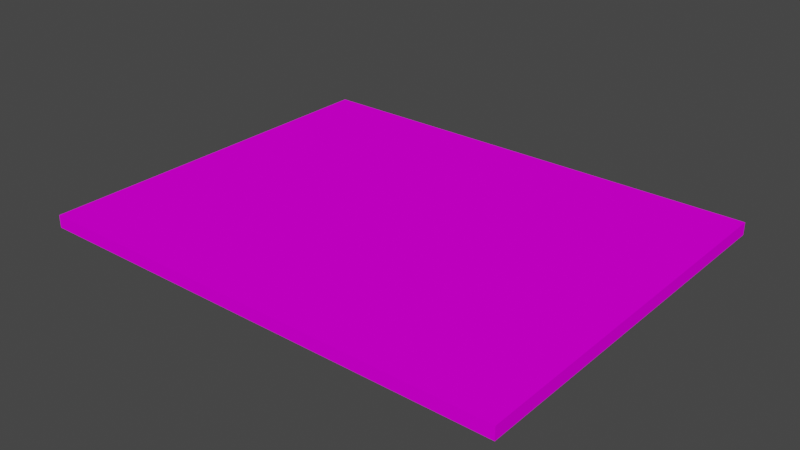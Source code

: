 # Source: mapTest.blend  (saved by Blender 2.93.20; exported with 4.5.12 LTS)
import bpy
from mathutils import Matrix  # noqa: F401  (used for matrix-valued properties, if any)

bpy.ops.wm.read_factory_settings(use_empty=True)
scene = bpy.context.scene
scene.name = 'Scene'

# ---- collections
col_collection = bpy.data.collections.new('Collection'); scene.collection.children.link(col_collection)

# ---- images (referenced by path relative to the original .blend; pixels are not part of the script)
import os
ASSET_DIR = os.environ.get("B2B_ASSET_DIR", "")  # directory of the original .blend (textures are referenced by path, not embedded)
HERE = os.path.dirname(os.path.abspath(__file__))  # packed textures are extracted next to this script under _unpacked/

def load_image(name, relpath, width, height, colorspace="sRGB"):
    """Load a texture the original file referenced (path relative to the .blend, or extracted next to this script)."""
    p = next((c for c in (os.path.join(HERE, relpath), os.path.join(ASSET_DIR, relpath)) if relpath and os.path.exists(c)), "")
    if p:
        img = bpy.data.images.load(p, check_existing=True)
        img.name = name
    else:  # same state as the original file: an image datablock whose file is absent (Cycles renders it pink)
        img = bpy.data.images.new(name, width, height)
        img.source = "FILE"
        img.filepath = "//" + (relpath or name)
    img.colorspace_settings.name = colorspace
    return img
img_brown_mud_leaves_01_diff_2k_jpg = load_image('brown_mud_leaves_01_diff_2k.jpg', 'Textures/brown_mud_leaves_01_diff_2k.jpg', 1024, 1024, 'sRGB')

# ---- materials (node trees are filled in below, after node groups)
mat_material = bpy.data.materials.new('Material')
mat_material.alpha_threshold = 0.0
mat_material.line_color = (0.0, 0.0, 0.0, 1.0)

# ---- material node trees
mat_material.use_nodes = True; mat_material.node_tree.nodes.clear()
_N = mat_material.node_tree.nodes; _L = mat_material.node_tree.links
n0 = _N.new('ShaderNodeOutputMaterial'); n0.name = 'Material Output'; n0.location = (300, 300)
n1 = _N.new('ShaderNodeBsdfPrincipled'); n1.name = 'Principled BSDF'; n1.location = (10, 300)
n1.distribution = 'GGX'
n1.subsurface_method = 'BURLEY'
n1.inputs[2].default_value = 1.0
n1.inputs[3].default_value = 1.45
n1.inputs[13].default_value = 0.0
n1.inputs[27].default_value = (0.0, 0.0, 0.0, 1.0)
n1.inputs[28].default_value = 1.0
n2 = _N.new('ShaderNodeTexImage'); n2.name = 'Image Texture'; n2.location = (-310, 138)
n2.image = img_brown_mud_leaves_01_diff_2k_jpg
_L.new(n1.outputs[0], n0.inputs[0])
_L.new(n2.outputs[0], n1.inputs[0])
n0.is_active_output = True

# ---- world
world_world = bpy.data.worlds.new('World'); scene.world = world_world
world_world.use_nodes = True; world_world.node_tree.nodes.clear()
_N = world_world.node_tree.nodes; _L = world_world.node_tree.links
n0 = _N.new('ShaderNodeOutputWorld'); n0.name = 'World Output'; n0.location = (300, 300)
n1 = _N.new('ShaderNodeBackground'); n1.name = 'Background'; n1.location = (10, 300)
n1.inputs[0].default_value = (0.05088, 0.05088, 0.05088, 1.0)
_L.new(n1.outputs[0], n0.inputs[0])
n0.is_active_output = True
world_world.color = (0.05088, 0.05088, 0.05088)
world_world.use_sun_shadow = False
world_world.sun_shadow_jitter_overblur = 0.0

# ---- meshes
me_cube = bpy.data.meshes.new('Cube')
me_cube.from_pydata([(1.0, 1.0, 1.0), (1.0, 1.0, -1.0), (1.0, -1.0, 1.0), (1.0, -1.0, -1.0), (-1.0, 1.0, 1.0), (-1.0, 1.0, -1.0), (-1.0, -1.0, 1.0), (-1.0, -1.0, -1.0)], [], [(0, 4, 6, 2), (3, 2, 6, 7), (7, 6, 4, 5), (5, 1, 3, 7), (1, 0, 2, 3), (5, 4, 0, 1)])
_uv = me_cube.uv_layers.new(name='UVMap')
_uv.uv.foreach_set('vector', [2.689, 0.04114, 7.061, 0.04114, 7.061, 4.413, 2.689, 4.413, -1.683, 4.413, 2.689, 4.413, 2.689, 8.785, -1.683, 8.785, -1.683, -8.702, 2.689, -8.702, 2.689, -4.331, -1.683, -4.331, -6.054, 0.04114, -1.683, 0.04114, -1.683, 4.413, -6.054, 4.413, -1.683, 0.04114, 2.689, 0.04114, 2.689, 4.413, -1.683, 4.413, -1.683, -4.331, 2.689, -4.331, 2.689, 0.04114, -1.683, 0.04114])
me_cube.materials.append(mat_material)
me_cube.use_remesh_preserve_volume = False
me_cube.use_remesh_preserve_attributes = False
me_cube.use_mirror_vertex_groups = False
me_cube.update()

# ---- objects
ob_cube = bpy.data.objects.new('Cube', me_cube)

# ---- transforms, parenting, visibility, modifiers, constraints
ob_cube.location = (0.0, 0.0, 0.0)
ob_cube.scale = (38.15, 30.3, 1.0)
ob_cube.lock_rotations_4d = False
ob_cube.empty_display_type = 'ARROWS'
ob_cube.lineart.crease_threshold = 0.0

# ---- collection membership
col_collection.objects.link(ob_cube)

# ---- scene / render settings (as saved in the file)
scene.frame_start = 1; scene.frame_end = 250; scene.frame_set(1)
scene.render.engine = 'CYCLES'
scene.cycles.use_denoising = False
scene.cycles.samples = 128
scene.cycles.sampling_pattern = 'TABULATED_SOBOL'
scene.cycles.use_adaptive_sampling = False
scene.cycles.use_light_tree = False
scene.view_settings.view_transform = 'Filmic'
bpy.context.view_layer.update()

# ---- added for rendering (the .blend has no active camera and no usable light): camera, sun
cam_auto = bpy.data.cameras.new('AutoCamera')
cam_auto.lens = 50.0
cam_auto.sensor_width = 36.0
cam_auto.clip_end = 1582.41
ob_auto_camera = bpy.data.objects.new('AutoCamera', cam_auto)
scene.collection.objects.link(ob_auto_camera)
ob_auto_camera.location = (90.1661, -108.199, 72.1329)
ob_auto_camera.rotation_euler = (1.09748, -7.21219e-08, 0.694738)
scene.camera = ob_auto_camera
light_auto_sun = bpy.data.lights.new('AutoSun', 'SUN')
light_auto_sun.energy = 3.0
light_auto_sun.angle = 0.0523599
ob_auto_sun = bpy.data.objects.new('AutoSun', light_auto_sun)
scene.collection.objects.link(ob_auto_sun)
ob_auto_sun.rotation_euler = (0.872665, 0.174533, 0.523599)
bpy.context.view_layer.update()
